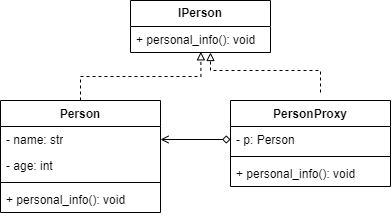

The diagram above was exported from draw.io. Its source (the exported page's mxGraphModel, read from the mxfile embedded in the PNG):
<mxGraphModel dx="548" dy="308" grid="1" gridSize="10" guides="1" tooltips="1" connect="1" arrows="1" fold="1" page="1" pageScale="1" pageWidth="827" pageHeight="1169" math="0" shadow="0">
  <root>
    <mxCell id="0" />
    <mxCell id="1" parent="0" />
    <mxCell id="jdyU6WIQwe3DafQqInXE-1" value="&lt;b&gt;IPerson&lt;/b&gt;" style="swimlane;fontStyle=0;childLayout=stackLayout;horizontal=1;startSize=26;fillColor=none;horizontalStack=0;resizeParent=1;resizeParentMax=0;resizeLast=0;collapsible=1;marginBottom=0;whiteSpace=wrap;html=1;" vertex="1" parent="1">
      <mxGeometry x="340" y="180" width="140" height="52" as="geometry" />
    </mxCell>
    <mxCell id="jdyU6WIQwe3DafQqInXE-2" value="+ personal_info(): void" style="text;strokeColor=none;fillColor=none;align=left;verticalAlign=top;spacingLeft=4;spacingRight=4;overflow=hidden;rotatable=0;points=[[0,0.5],[1,0.5]];portConstraint=eastwest;whiteSpace=wrap;html=1;" vertex="1" parent="jdyU6WIQwe3DafQqInXE-1">
      <mxGeometry y="26" width="140" height="26" as="geometry" />
    </mxCell>
    <mxCell id="jdyU6WIQwe3DafQqInXE-5" value="Person" style="swimlane;fontStyle=1;align=center;verticalAlign=top;childLayout=stackLayout;horizontal=1;startSize=26;horizontalStack=0;resizeParent=1;resizeParentMax=0;resizeLast=0;collapsible=1;marginBottom=0;whiteSpace=wrap;html=1;" vertex="1" parent="1">
      <mxGeometry x="210" y="280" width="160" height="112" as="geometry" />
    </mxCell>
    <mxCell id="jdyU6WIQwe3DafQqInXE-6" value="- name: str" style="text;strokeColor=none;fillColor=none;align=left;verticalAlign=top;spacingLeft=4;spacingRight=4;overflow=hidden;rotatable=0;points=[[0,0.5],[1,0.5]];portConstraint=eastwest;whiteSpace=wrap;html=1;" vertex="1" parent="jdyU6WIQwe3DafQqInXE-5">
      <mxGeometry y="26" width="160" height="26" as="geometry" />
    </mxCell>
    <mxCell id="jdyU6WIQwe3DafQqInXE-9" value="- age: int" style="text;strokeColor=none;fillColor=none;align=left;verticalAlign=top;spacingLeft=4;spacingRight=4;overflow=hidden;rotatable=0;points=[[0,0.5],[1,0.5]];portConstraint=eastwest;whiteSpace=wrap;html=1;" vertex="1" parent="jdyU6WIQwe3DafQqInXE-5">
      <mxGeometry y="52" width="160" height="26" as="geometry" />
    </mxCell>
    <mxCell id="jdyU6WIQwe3DafQqInXE-7" value="" style="line;strokeWidth=1;fillColor=none;align=left;verticalAlign=middle;spacingTop=-1;spacingLeft=3;spacingRight=3;rotatable=0;labelPosition=right;points=[];portConstraint=eastwest;strokeColor=inherit;" vertex="1" parent="jdyU6WIQwe3DafQqInXE-5">
      <mxGeometry y="78" width="160" height="8" as="geometry" />
    </mxCell>
    <mxCell id="jdyU6WIQwe3DafQqInXE-8" value="+ personal_info(): void" style="text;strokeColor=none;fillColor=none;align=left;verticalAlign=top;spacingLeft=4;spacingRight=4;overflow=hidden;rotatable=0;points=[[0,0.5],[1,0.5]];portConstraint=eastwest;whiteSpace=wrap;html=1;" vertex="1" parent="jdyU6WIQwe3DafQqInXE-5">
      <mxGeometry y="86" width="160" height="26" as="geometry" />
    </mxCell>
    <mxCell id="jdyU6WIQwe3DafQqInXE-11" style="edgeStyle=orthogonalEdgeStyle;rounded=0;orthogonalLoop=1;jettySize=auto;html=1;exitX=0.5;exitY=0;exitDx=0;exitDy=0;entryX=0.505;entryY=0.974;entryDx=0;entryDy=0;entryPerimeter=0;dashed=1;endArrow=block;endFill=0;" edge="1" parent="1" source="jdyU6WIQwe3DafQqInXE-5">
      <mxGeometry relative="1" as="geometry">
        <mxPoint x="409.6500000000001" y="270" as="sourcePoint" />
        <mxPoint x="410.35" y="231.324" as="targetPoint" />
        <Array as="points">
          <mxPoint x="290" y="256" />
          <mxPoint x="410" y="256" />
        </Array>
      </mxGeometry>
    </mxCell>
    <mxCell id="jdyU6WIQwe3DafQqInXE-18" style="edgeStyle=orthogonalEdgeStyle;rounded=0;orthogonalLoop=1;jettySize=auto;html=1;exitX=0.5;exitY=0;exitDx=0;exitDy=0;dashed=1;endArrow=block;endFill=0;" edge="1" parent="1">
      <mxGeometry relative="1" as="geometry">
        <mxPoint x="420" y="232" as="targetPoint" />
        <mxPoint x="530" y="272" as="sourcePoint" />
        <Array as="points">
          <mxPoint x="530" y="250" />
          <mxPoint x="420" y="250" />
        </Array>
      </mxGeometry>
    </mxCell>
    <mxCell id="jdyU6WIQwe3DafQqInXE-12" value="PersonProxy" style="swimlane;fontStyle=1;align=center;verticalAlign=top;childLayout=stackLayout;horizontal=1;startSize=26;horizontalStack=0;resizeParent=1;resizeParentMax=0;resizeLast=0;collapsible=1;marginBottom=0;whiteSpace=wrap;html=1;" vertex="1" parent="1">
      <mxGeometry x="440" y="280" width="160" height="86" as="geometry" />
    </mxCell>
    <mxCell id="jdyU6WIQwe3DafQqInXE-13" value="- p: Person" style="text;strokeColor=none;fillColor=none;align=left;verticalAlign=top;spacingLeft=4;spacingRight=4;overflow=hidden;rotatable=0;points=[[0,0.5],[1,0.5]];portConstraint=eastwest;whiteSpace=wrap;html=1;" vertex="1" parent="jdyU6WIQwe3DafQqInXE-12">
      <mxGeometry y="26" width="160" height="26" as="geometry" />
    </mxCell>
    <mxCell id="jdyU6WIQwe3DafQqInXE-15" value="" style="line;strokeWidth=1;fillColor=none;align=left;verticalAlign=middle;spacingTop=-1;spacingLeft=3;spacingRight=3;rotatable=0;labelPosition=right;points=[];portConstraint=eastwest;strokeColor=inherit;" vertex="1" parent="jdyU6WIQwe3DafQqInXE-12">
      <mxGeometry y="52" width="160" height="8" as="geometry" />
    </mxCell>
    <mxCell id="jdyU6WIQwe3DafQqInXE-16" value="+ personal_info(): void" style="text;strokeColor=none;fillColor=none;align=left;verticalAlign=top;spacingLeft=4;spacingRight=4;overflow=hidden;rotatable=0;points=[[0,0.5],[1,0.5]];portConstraint=eastwest;whiteSpace=wrap;html=1;" vertex="1" parent="jdyU6WIQwe3DafQqInXE-12">
      <mxGeometry y="60" width="160" height="26" as="geometry" />
    </mxCell>
    <mxCell id="jdyU6WIQwe3DafQqInXE-20" style="edgeStyle=orthogonalEdgeStyle;rounded=0;orthogonalLoop=1;jettySize=auto;html=1;exitX=0;exitY=0.5;exitDx=0;exitDy=0;entryX=1;entryY=0.5;entryDx=0;entryDy=0;endArrow=open;endFill=0;startArrow=diamond;startFill=0;" edge="1" parent="1" source="jdyU6WIQwe3DafQqInXE-13" target="jdyU6WIQwe3DafQqInXE-6">
      <mxGeometry relative="1" as="geometry" />
    </mxCell>
  </root>
</mxGraphModel>